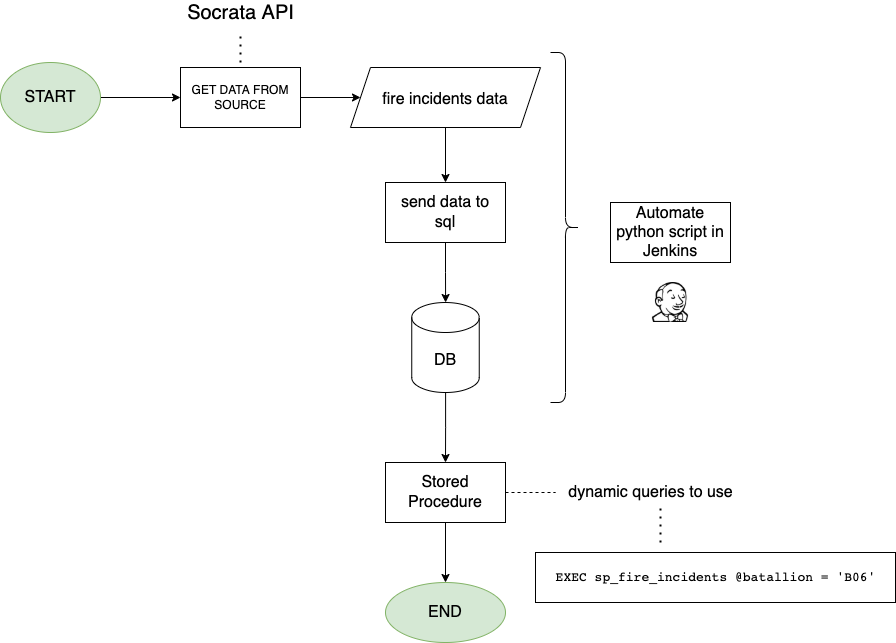

The diagram above was exported from draw.io. Its source (the exported page's mxGraphModel, read from the mxfile embedded in the PNG):
<mxGraphModel dx="1186" dy="626" grid="1" gridSize="10" guides="1" tooltips="1" connect="1" arrows="1" fold="1" page="1" pageScale="1" pageWidth="850" pageHeight="1100" math="0" shadow="0">
  <root>
    <mxCell id="0" />
    <mxCell id="1" parent="0" />
    <mxCell id="nbJLU7xfNJh3K0GXNPTz-7" value="" style="edgeStyle=orthogonalEdgeStyle;rounded=0;orthogonalLoop=1;jettySize=auto;html=1;fontSize=16;" parent="1" source="nbJLU7xfNJh3K0GXNPTz-1" target="nbJLU7xfNJh3K0GXNPTz-2" edge="1">
      <mxGeometry relative="1" as="geometry" />
    </mxCell>
    <mxCell id="nbJLU7xfNJh3K0GXNPTz-1" value="START" style="ellipse;whiteSpace=wrap;html=1;fontSize=16;labelBackgroundColor=none;fillColor=#d5e8d4;strokeColor=#82b366;" parent="1" vertex="1">
      <mxGeometry x="20" y="140" width="100" height="70" as="geometry" />
    </mxCell>
    <mxCell id="nbJLU7xfNJh3K0GXNPTz-6" value="" style="edgeStyle=orthogonalEdgeStyle;rounded=0;orthogonalLoop=1;jettySize=auto;html=1;fontSize=16;" parent="1" source="nbJLU7xfNJh3K0GXNPTz-2" target="nbJLU7xfNJh3K0GXNPTz-5" edge="1">
      <mxGeometry relative="1" as="geometry" />
    </mxCell>
    <mxCell id="nbJLU7xfNJh3K0GXNPTz-2" value="GET DATA FROM SOURCE" style="rounded=0;whiteSpace=wrap;html=1;" parent="1" vertex="1">
      <mxGeometry x="200" y="145" width="120" height="60" as="geometry" />
    </mxCell>
    <mxCell id="nbJLU7xfNJh3K0GXNPTz-3" value="" style="endArrow=none;dashed=1;html=1;dashPattern=1 3;strokeWidth=2;rounded=0;" parent="1" edge="1">
      <mxGeometry width="50" height="50" relative="1" as="geometry">
        <mxPoint x="260" y="140" as="sourcePoint" />
        <mxPoint x="260" y="110" as="targetPoint" />
      </mxGeometry>
    </mxCell>
    <mxCell id="nbJLU7xfNJh3K0GXNPTz-4" value="&lt;font style=&quot;font-size: 20px&quot;&gt;Socrata API&lt;/font&gt;" style="text;html=1;align=center;verticalAlign=middle;resizable=0;points=[];autosize=1;strokeColor=none;fillColor=none;" parent="1" vertex="1">
      <mxGeometry x="200" y="80" width="120" height="20" as="geometry" />
    </mxCell>
    <mxCell id="nbJLU7xfNJh3K0GXNPTz-9" value="" style="edgeStyle=orthogonalEdgeStyle;rounded=0;orthogonalLoop=1;jettySize=auto;html=1;fontSize=16;" parent="1" source="nbJLU7xfNJh3K0GXNPTz-5" target="nbJLU7xfNJh3K0GXNPTz-8" edge="1">
      <mxGeometry relative="1" as="geometry" />
    </mxCell>
    <mxCell id="nbJLU7xfNJh3K0GXNPTz-5" value="&lt;font style=&quot;font-size: 16px&quot;&gt;fire incidents data&lt;br&gt;&lt;/font&gt;" style="shape=parallelogram;perimeter=parallelogramPerimeter;whiteSpace=wrap;html=1;fixedSize=1;fontSize=20;" parent="1" vertex="1">
      <mxGeometry x="370" y="145" width="190" height="60" as="geometry" />
    </mxCell>
    <mxCell id="nbJLU7xfNJh3K0GXNPTz-12" value="" style="edgeStyle=orthogonalEdgeStyle;rounded=0;orthogonalLoop=1;jettySize=auto;html=1;fontSize=16;" parent="1" source="nbJLU7xfNJh3K0GXNPTz-8" target="nbJLU7xfNJh3K0GXNPTz-11" edge="1">
      <mxGeometry relative="1" as="geometry" />
    </mxCell>
    <mxCell id="nbJLU7xfNJh3K0GXNPTz-8" value="send data to&lt;br&gt;sql" style="rounded=0;whiteSpace=wrap;html=1;fontSize=16;" parent="1" vertex="1">
      <mxGeometry x="405" y="260" width="120" height="60" as="geometry" />
    </mxCell>
    <mxCell id="nbJLU7xfNJh3K0GXNPTz-20" value="" style="edgeStyle=orthogonalEdgeStyle;rounded=0;orthogonalLoop=1;jettySize=auto;html=1;fontSize=16;" parent="1" source="nbJLU7xfNJh3K0GXNPTz-11" target="nbJLU7xfNJh3K0GXNPTz-13" edge="1">
      <mxGeometry relative="1" as="geometry" />
    </mxCell>
    <mxCell id="nbJLU7xfNJh3K0GXNPTz-11" value="DB" style="shape=cylinder3;whiteSpace=wrap;html=1;boundedLbl=1;backgroundOutline=1;size=15;fontSize=16;" parent="1" vertex="1">
      <mxGeometry x="431.25" y="380" width="67.5" height="90" as="geometry" />
    </mxCell>
    <mxCell id="nbJLU7xfNJh3K0GXNPTz-22" value="" style="edgeStyle=orthogonalEdgeStyle;rounded=0;orthogonalLoop=1;jettySize=auto;html=1;fontSize=16;" parent="1" source="nbJLU7xfNJh3K0GXNPTz-13" target="nbJLU7xfNJh3K0GXNPTz-21" edge="1">
      <mxGeometry relative="1" as="geometry" />
    </mxCell>
    <mxCell id="nbJLU7xfNJh3K0GXNPTz-13" value="Stored Procedure" style="rounded=0;whiteSpace=wrap;html=1;fontSize=16;" parent="1" vertex="1">
      <mxGeometry x="405" y="540" width="120" height="60" as="geometry" />
    </mxCell>
    <mxCell id="nbJLU7xfNJh3K0GXNPTz-17" value="" style="shape=curlyBracket;whiteSpace=wrap;html=1;rounded=1;flipH=1;fontSize=16;" parent="1" vertex="1">
      <mxGeometry x="570" y="130" width="30" height="350" as="geometry" />
    </mxCell>
    <mxCell id="nbJLU7xfNJh3K0GXNPTz-18" value="Automate python script in Jenkins" style="rounded=0;whiteSpace=wrap;html=1;fontSize=16;" parent="1" vertex="1">
      <mxGeometry x="630" y="280" width="120" height="60" as="geometry" />
    </mxCell>
    <mxCell id="nbJLU7xfNJh3K0GXNPTz-19" value="" style="shape=image;html=1;verticalAlign=top;verticalLabelPosition=bottom;labelBackgroundColor=#ffffff;imageAspect=0;aspect=fixed;image=https://cdn0.iconfinder.com/data/icons/font-awesome-brands-vol-1/512/jenkins-128.png;fontSize=16;" parent="1" vertex="1">
      <mxGeometry x="670" y="360" width="40" height="40" as="geometry" />
    </mxCell>
    <mxCell id="nbJLU7xfNJh3K0GXNPTz-21" value="END" style="ellipse;whiteSpace=wrap;html=1;fontSize=16;rounded=0;fillColor=#d5e8d4;strokeColor=#82b366;" parent="1" vertex="1">
      <mxGeometry x="405" y="660" width="120" height="60" as="geometry" />
    </mxCell>
    <mxCell id="nbJLU7xfNJh3K0GXNPTz-23" value="" style="endArrow=none;dashed=1;html=1;rounded=0;fontSize=16;" parent="1" edge="1">
      <mxGeometry width="50" height="50" relative="1" as="geometry">
        <mxPoint x="525" y="570" as="sourcePoint" />
        <mxPoint x="575" y="570" as="targetPoint" />
      </mxGeometry>
    </mxCell>
    <mxCell id="nbJLU7xfNJh3K0GXNPTz-24" value="dynamic queries to use" style="text;html=1;align=center;verticalAlign=middle;resizable=0;points=[];autosize=1;strokeColor=none;fillColor=none;fontSize=16;" parent="1" vertex="1">
      <mxGeometry x="580" y="560" width="180" height="20" as="geometry" />
    </mxCell>
    <mxCell id="1_zcvCnKBGSZOntZIYb9-3" value="&lt;pre class=&quot;lang-sql s-code-block&quot; style=&quot;margin-top: 0px ; margin-bottom: 0px ; padding: 12px ; border: 0px ; font-stretch: inherit ; line-height: 1.30769 ; font-size: 13px ; vertical-align: baseline ; box-sizing: inherit ; width: auto ; max-height: 600px ; overflow: auto ; border-radius: 5px ; overflow-wrap: normal&quot;&gt;&lt;code class=&quot;hljs language-sql&quot; style=&quot;margin: 0px ; padding: 0px ; border: 0px ; font-style: inherit ; font-variant: inherit ; font-stretch: inherit ; line-height: inherit ; font-family: inherit ; vertical-align: baseline ; box-sizing: inherit&quot;&gt;EXEC sp_fire_incidents @batallion = 'B06'&lt;/code&gt;&lt;/pre&gt;" style="text;html=1;align=center;verticalAlign=middle;resizable=0;points=[];autosize=1;strokeColor=default;fillColor=none;" vertex="1" parent="1">
      <mxGeometry x="555" y="630" width="360" height="50" as="geometry" />
    </mxCell>
    <mxCell id="1_zcvCnKBGSZOntZIYb9-7" value="" style="endArrow=none;dashed=1;html=1;dashPattern=1 3;strokeWidth=2;rounded=0;" edge="1" parent="1">
      <mxGeometry width="50" height="50" relative="1" as="geometry">
        <mxPoint x="680" y="620" as="sourcePoint" />
        <mxPoint x="680" y="580" as="targetPoint" />
      </mxGeometry>
    </mxCell>
  </root>
</mxGraphModel>